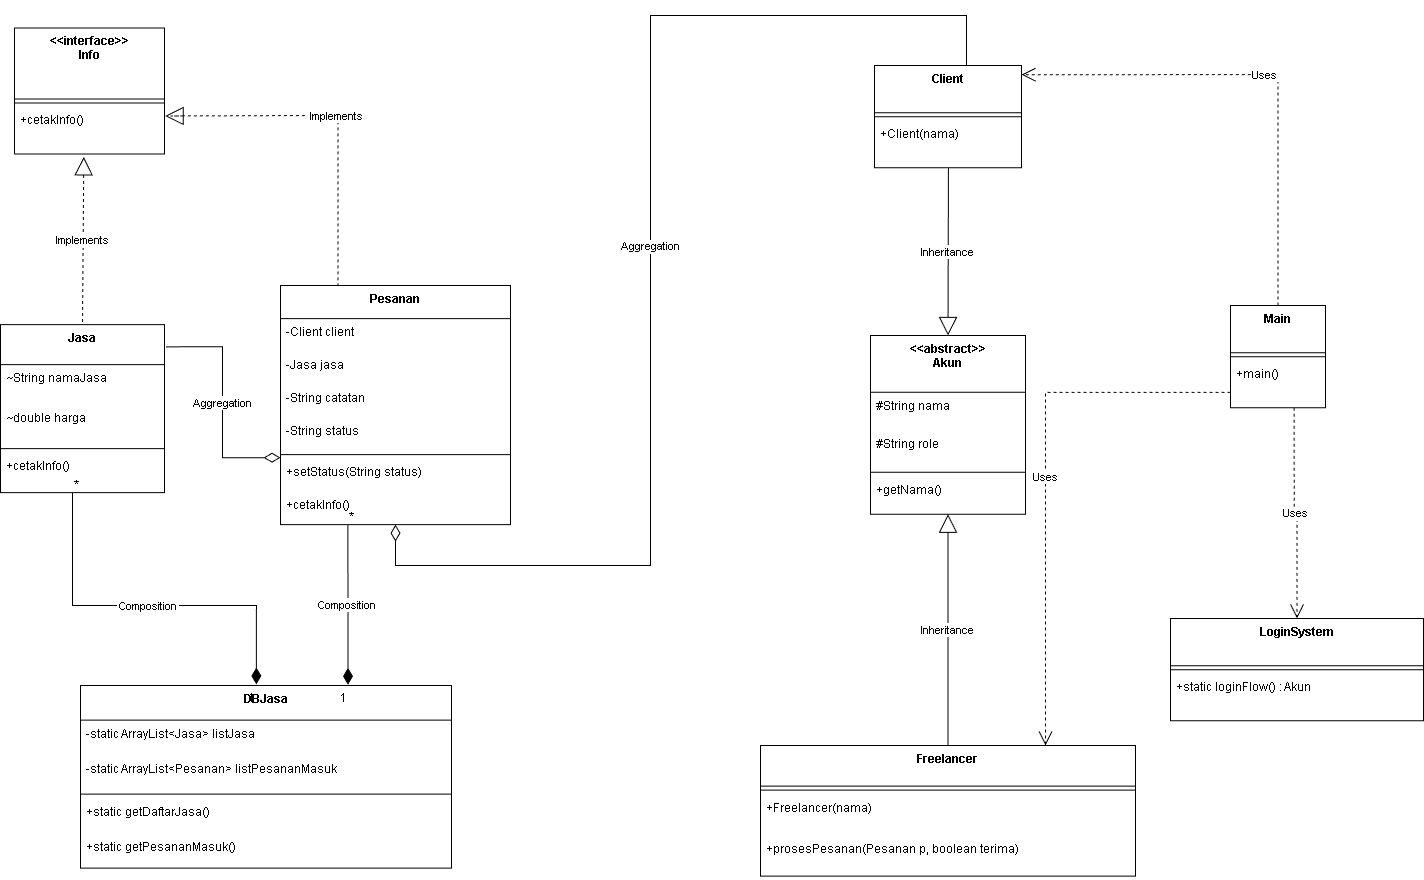

The diagram above was exported from draw.io. Its source (the exported page's mxGraphModel, read from the mxfile embedded in the PNG):
<mxGraphModel dx="1301" dy="784" grid="1" gridSize="10" guides="1" tooltips="1" connect="1" arrows="1" fold="1" page="1" pageScale="1" pageWidth="1600" pageHeight="1200" math="0" shadow="0">
  <root>
    <mxCell id="0" />
    <mxCell id="1" parent="0" />
    <mxCell id="apnjvZoK60EJH3lKnT1t-1" parent="1" style="swimlane;fontStyle=1;align=center;verticalAlign=top;childLayout=stackLayout;horizontal=1;startSize=70.99609375;horizontalStack=0;resizeParent=1;resizeParentMax=0;resizeLast=0;collapsible=0;marginBottom=0;" value="&lt;&lt;interface&gt;&gt;&#10;Info" vertex="1">
      <mxGeometry height="125.99609375" width="150" x="64" y="42.47" as="geometry" />
    </mxCell>
    <mxCell id="apnjvZoK60EJH3lKnT1t-2" parent="apnjvZoK60EJH3lKnT1t-1" style="line;strokeWidth=1;fillColor=none;align=left;verticalAlign=middle;spacingTop=-1;spacingLeft=3;spacingRight=3;rotatable=0;labelPosition=right;points=[];portConstraint=eastwest;strokeColor=inherit;" vertex="1">
      <mxGeometry height="8" width="150" y="70.99609375" as="geometry" />
    </mxCell>
    <mxCell id="apnjvZoK60EJH3lKnT1t-3" parent="apnjvZoK60EJH3lKnT1t-1" style="text;strokeColor=none;fillColor=none;align=left;verticalAlign=top;spacingLeft=4;spacingRight=4;overflow=hidden;rotatable=0;points=[[0,0.5],[1,0.5]];portConstraint=eastwest;" value="+cetakInfo()" vertex="1">
      <mxGeometry height="47" width="150" y="78.99609375" as="geometry" />
    </mxCell>
    <mxCell id="apnjvZoK60EJH3lKnT1t-4" parent="1" style="swimlane;fontStyle=1;align=center;verticalAlign=top;childLayout=stackLayout;horizontal=1;startSize=56.72300720214844;horizontalStack=0;resizeParent=1;resizeParentMax=0;resizeLast=0;collapsible=0;marginBottom=0;" value="&lt;&lt;abstract&gt;&gt;&#10;Akun" vertex="1">
      <mxGeometry height="178.72300720214844" width="155" x="920" y="350" as="geometry" />
    </mxCell>
    <mxCell id="apnjvZoK60EJH3lKnT1t-5" parent="apnjvZoK60EJH3lKnT1t-4" style="text;strokeColor=none;fillColor=none;align=left;verticalAlign=top;spacingLeft=4;spacingRight=4;overflow=hidden;rotatable=0;points=[[0,0.5],[1,0.5]];portConstraint=eastwest;" value="#String nama" vertex="1">
      <mxGeometry height="38" width="155" y="56.72300720214844" as="geometry" />
    </mxCell>
    <mxCell id="apnjvZoK60EJH3lKnT1t-6" parent="apnjvZoK60EJH3lKnT1t-4" style="text;strokeColor=none;fillColor=none;align=left;verticalAlign=top;spacingLeft=4;spacingRight=4;overflow=hidden;rotatable=0;points=[[0,0.5],[1,0.5]];portConstraint=eastwest;" value="#String role" vertex="1">
      <mxGeometry height="38" width="155" y="94.72300720214844" as="geometry" />
    </mxCell>
    <mxCell id="apnjvZoK60EJH3lKnT1t-7" parent="apnjvZoK60EJH3lKnT1t-4" style="line;strokeWidth=1;fillColor=none;align=left;verticalAlign=middle;spacingTop=-1;spacingLeft=3;spacingRight=3;rotatable=0;labelPosition=right;points=[];portConstraint=eastwest;strokeColor=inherit;" vertex="1">
      <mxGeometry height="8" width="155" y="132.72300720214844" as="geometry" />
    </mxCell>
    <mxCell id="apnjvZoK60EJH3lKnT1t-8" parent="apnjvZoK60EJH3lKnT1t-4" style="text;strokeColor=none;fillColor=none;align=left;verticalAlign=top;spacingLeft=4;spacingRight=4;overflow=hidden;rotatable=0;points=[[0,0.5],[1,0.5]];portConstraint=eastwest;" value="+getNama()" vertex="1">
      <mxGeometry height="38" width="155" y="140.72300720214844" as="geometry" />
    </mxCell>
    <mxCell id="apnjvZoK60EJH3lKnT1t-10" parent="1" style="swimlane;fontStyle=1;align=center;verticalAlign=top;childLayout=stackLayout;horizontal=1;startSize=47.197915649414064;horizontalStack=0;resizeParent=1;resizeParentMax=0;resizeLast=0;collapsible=0;marginBottom=0;" value="Client" vertex="1">
      <mxGeometry height="102.19791564941406" width="147" x="924" y="80.00000000000003" as="geometry" />
    </mxCell>
    <mxCell id="apnjvZoK60EJH3lKnT1t-11" parent="apnjvZoK60EJH3lKnT1t-10" style="line;strokeWidth=1;fillColor=none;align=left;verticalAlign=middle;spacingTop=-1;spacingLeft=3;spacingRight=3;rotatable=0;labelPosition=right;points=[];portConstraint=eastwest;strokeColor=inherit;" vertex="1">
      <mxGeometry height="8" width="147" y="47.197915649414064" as="geometry" />
    </mxCell>
    <mxCell id="apnjvZoK60EJH3lKnT1t-12" parent="apnjvZoK60EJH3lKnT1t-10" style="text;strokeColor=none;fillColor=none;align=left;verticalAlign=top;spacingLeft=4;spacingRight=4;overflow=hidden;rotatable=0;points=[[0,0.5],[1,0.5]];portConstraint=eastwest;" value="+Client(nama)" vertex="1">
      <mxGeometry height="47" width="147" y="55.197915649414064" as="geometry" />
    </mxCell>
    <mxCell id="apnjvZoK60EJH3lKnT1t-13" parent="1" style="swimlane;fontStyle=1;align=center;verticalAlign=top;childLayout=stackLayout;horizontal=1;startSize=40.56919642857143;horizontalStack=0;resizeParent=1;resizeParentMax=0;resizeLast=0;collapsible=0;marginBottom=0;" value="Freelancer" vertex="1">
      <mxGeometry height="130.56919642857144" width="375" x="810" y="760" as="geometry" />
    </mxCell>
    <mxCell id="apnjvZoK60EJH3lKnT1t-14" parent="apnjvZoK60EJH3lKnT1t-13" style="line;strokeWidth=1;fillColor=none;align=left;verticalAlign=middle;spacingTop=-1;spacingLeft=3;spacingRight=3;rotatable=0;labelPosition=right;points=[];portConstraint=eastwest;strokeColor=inherit;" vertex="1">
      <mxGeometry height="8" width="375" y="40.56919642857143" as="geometry" />
    </mxCell>
    <mxCell id="apnjvZoK60EJH3lKnT1t-15" parent="apnjvZoK60EJH3lKnT1t-13" style="text;strokeColor=none;fillColor=none;align=left;verticalAlign=top;spacingLeft=4;spacingRight=4;overflow=hidden;rotatable=0;points=[[0,0.5],[1,0.5]];portConstraint=eastwest;" value="+Freelancer(nama)" vertex="1">
      <mxGeometry height="41" width="375" y="48.56919642857143" as="geometry" />
    </mxCell>
    <mxCell id="apnjvZoK60EJH3lKnT1t-16" parent="apnjvZoK60EJH3lKnT1t-13" style="text;strokeColor=none;fillColor=none;align=left;verticalAlign=top;spacingLeft=4;spacingRight=4;overflow=hidden;rotatable=0;points=[[0,0.5],[1,0.5]];portConstraint=eastwest;" value="+prosesPesanan(Pesanan p, boolean terima)" vertex="1">
      <mxGeometry height="41" width="375" y="89.56919642857143" as="geometry" />
    </mxCell>
    <mxCell id="apnjvZoK60EJH3lKnT1t-17" parent="1" style="swimlane;fontStyle=1;align=center;verticalAlign=top;childLayout=stackLayout;horizontal=1;startSize=39.99739456176758;horizontalStack=0;resizeParent=1;resizeParentMax=0;resizeLast=0;collapsible=0;marginBottom=0;" value="Jasa" vertex="1">
      <mxGeometry height="167.99739456176758" width="164" x="50" y="339.14" as="geometry" />
    </mxCell>
    <mxCell id="apnjvZoK60EJH3lKnT1t-18" parent="apnjvZoK60EJH3lKnT1t-17" style="text;strokeColor=none;fillColor=none;align=left;verticalAlign=top;spacingLeft=4;spacingRight=4;overflow=hidden;rotatable=0;points=[[0,0.5],[1,0.5]];portConstraint=eastwest;" value="~String namaJasa" vertex="1">
      <mxGeometry height="40" width="164" y="39.99739456176758" as="geometry" />
    </mxCell>
    <mxCell id="apnjvZoK60EJH3lKnT1t-19" parent="apnjvZoK60EJH3lKnT1t-17" style="text;strokeColor=none;fillColor=none;align=left;verticalAlign=top;spacingLeft=4;spacingRight=4;overflow=hidden;rotatable=0;points=[[0,0.5],[1,0.5]];portConstraint=eastwest;" value="~double harga" vertex="1">
      <mxGeometry height="40" width="164" y="79.99739456176758" as="geometry" />
    </mxCell>
    <mxCell id="apnjvZoK60EJH3lKnT1t-20" parent="apnjvZoK60EJH3lKnT1t-17" style="line;strokeWidth=1;fillColor=none;align=left;verticalAlign=middle;spacingTop=-1;spacingLeft=3;spacingRight=3;rotatable=0;labelPosition=right;points=[];portConstraint=eastwest;strokeColor=inherit;" vertex="1">
      <mxGeometry height="8" width="164" y="119.99739456176758" as="geometry" />
    </mxCell>
    <mxCell id="apnjvZoK60EJH3lKnT1t-21" parent="apnjvZoK60EJH3lKnT1t-17" style="text;strokeColor=none;fillColor=none;align=left;verticalAlign=top;spacingLeft=4;spacingRight=4;overflow=hidden;rotatable=0;points=[[0,0.5],[1,0.5]];portConstraint=eastwest;" value="+cetakInfo()" vertex="1">
      <mxGeometry height="40" width="164" y="127.99739456176758" as="geometry" />
    </mxCell>
    <mxCell id="apnjvZoK60EJH3lKnT1t-22" parent="1" style="swimlane;fontStyle=1;align=center;verticalAlign=top;childLayout=stackLayout;horizontal=1;startSize=33.14025224958147;horizontalStack=0;resizeParent=1;resizeParentMax=0;resizeLast=0;collapsible=0;marginBottom=0;" value="Pesanan" vertex="1">
      <mxGeometry height="239.14025224958147" width="230" x="330" y="300" as="geometry" />
    </mxCell>
    <mxCell id="apnjvZoK60EJH3lKnT1t-23" parent="apnjvZoK60EJH3lKnT1t-22" style="text;strokeColor=none;fillColor=none;align=left;verticalAlign=top;spacingLeft=4;spacingRight=4;overflow=hidden;rotatable=0;points=[[0,0.5],[1,0.5]];portConstraint=eastwest;" value="-Client client" vertex="1">
      <mxGeometry height="33" width="230" y="33.14025224958147" as="geometry" />
    </mxCell>
    <mxCell id="apnjvZoK60EJH3lKnT1t-24" parent="apnjvZoK60EJH3lKnT1t-22" style="text;strokeColor=none;fillColor=none;align=left;verticalAlign=top;spacingLeft=4;spacingRight=4;overflow=hidden;rotatable=0;points=[[0,0.5],[1,0.5]];portConstraint=eastwest;" value="-Jasa jasa" vertex="1">
      <mxGeometry height="33" width="230" y="66.14025224958147" as="geometry" />
    </mxCell>
    <mxCell id="apnjvZoK60EJH3lKnT1t-25" parent="apnjvZoK60EJH3lKnT1t-22" style="text;strokeColor=none;fillColor=none;align=left;verticalAlign=top;spacingLeft=4;spacingRight=4;overflow=hidden;rotatable=0;points=[[0,0.5],[1,0.5]];portConstraint=eastwest;" value="-String catatan" vertex="1">
      <mxGeometry height="33" width="230" y="99.14025224958147" as="geometry" />
    </mxCell>
    <mxCell id="apnjvZoK60EJH3lKnT1t-26" parent="apnjvZoK60EJH3lKnT1t-22" style="text;strokeColor=none;fillColor=none;align=left;verticalAlign=top;spacingLeft=4;spacingRight=4;overflow=hidden;rotatable=0;points=[[0,0.5],[1,0.5]];portConstraint=eastwest;" value="-String status" vertex="1">
      <mxGeometry height="33" width="230" y="132.14025224958147" as="geometry" />
    </mxCell>
    <mxCell id="apnjvZoK60EJH3lKnT1t-27" parent="apnjvZoK60EJH3lKnT1t-22" style="line;strokeWidth=1;fillColor=none;align=left;verticalAlign=middle;spacingTop=-1;spacingLeft=3;spacingRight=3;rotatable=0;labelPosition=right;points=[];portConstraint=eastwest;strokeColor=inherit;" vertex="1">
      <mxGeometry height="8" width="230" y="165.14025224958147" as="geometry" />
    </mxCell>
    <mxCell id="apnjvZoK60EJH3lKnT1t-28" parent="apnjvZoK60EJH3lKnT1t-22" style="text;strokeColor=none;fillColor=none;align=left;verticalAlign=top;spacingLeft=4;spacingRight=4;overflow=hidden;rotatable=0;points=[[0,0.5],[1,0.5]];portConstraint=eastwest;" value="+setStatus(String status)" vertex="1">
      <mxGeometry height="33" width="230" y="173.14025224958147" as="geometry" />
    </mxCell>
    <mxCell id="apnjvZoK60EJH3lKnT1t-29" parent="apnjvZoK60EJH3lKnT1t-22" style="text;strokeColor=none;fillColor=none;align=left;verticalAlign=top;spacingLeft=4;spacingRight=4;overflow=hidden;rotatable=0;points=[[0,0.5],[1,0.5]];portConstraint=eastwest;" value="+cetakInfo()" vertex="1">
      <mxGeometry height="33" width="230" y="206.14025224958147" as="geometry" />
    </mxCell>
    <mxCell id="apnjvZoK60EJH3lKnT1t-30" parent="1" style="swimlane;fontStyle=1;align=center;verticalAlign=top;childLayout=stackLayout;horizontal=1;startSize=34.6640625;horizontalStack=0;resizeParent=1;resizeParentMax=0;resizeLast=0;collapsible=0;marginBottom=0;" value="DBJasa" vertex="1">
      <mxGeometry height="182.6640625" width="371" x="130" y="700" as="geometry" />
    </mxCell>
    <mxCell id="apnjvZoK60EJH3lKnT1t-31" parent="apnjvZoK60EJH3lKnT1t-30" style="text;strokeColor=none;fillColor=none;align=left;verticalAlign=top;spacingLeft=4;spacingRight=4;overflow=hidden;rotatable=0;points=[[0,0.5],[1,0.5]];portConstraint=eastwest;" value="-static ArrayList&lt;Jasa&gt; listJasa" vertex="1">
      <mxGeometry height="35" width="371" y="34.6640625" as="geometry" />
    </mxCell>
    <mxCell id="apnjvZoK60EJH3lKnT1t-32" parent="apnjvZoK60EJH3lKnT1t-30" style="text;strokeColor=none;fillColor=none;align=left;verticalAlign=top;spacingLeft=4;spacingRight=4;overflow=hidden;rotatable=0;points=[[0,0.5],[1,0.5]];portConstraint=eastwest;" value="-static ArrayList&lt;Pesanan&gt; listPesananMasuk" vertex="1">
      <mxGeometry height="35" width="371" y="69.6640625" as="geometry" />
    </mxCell>
    <mxCell id="apnjvZoK60EJH3lKnT1t-33" parent="apnjvZoK60EJH3lKnT1t-30" style="line;strokeWidth=1;fillColor=none;align=left;verticalAlign=middle;spacingTop=-1;spacingLeft=3;spacingRight=3;rotatable=0;labelPosition=right;points=[];portConstraint=eastwest;strokeColor=inherit;" vertex="1">
      <mxGeometry height="8" width="371" y="104.6640625" as="geometry" />
    </mxCell>
    <mxCell id="apnjvZoK60EJH3lKnT1t-35" parent="apnjvZoK60EJH3lKnT1t-30" style="text;strokeColor=none;fillColor=none;align=left;verticalAlign=top;spacingLeft=4;spacingRight=4;overflow=hidden;rotatable=0;points=[[0,0.5],[1,0.5]];portConstraint=eastwest;" value="+static getDaftarJasa()" vertex="1">
      <mxGeometry height="35" width="371" y="112.6640625" as="geometry" />
    </mxCell>
    <mxCell id="apnjvZoK60EJH3lKnT1t-36" parent="apnjvZoK60EJH3lKnT1t-30" style="text;strokeColor=none;fillColor=none;align=left;verticalAlign=top;spacingLeft=4;spacingRight=4;overflow=hidden;rotatable=0;points=[[0,0.5],[1,0.5]];portConstraint=eastwest;" value="+static getPesananMasuk()" vertex="1">
      <mxGeometry height="35" width="371" y="147.6640625" as="geometry" />
    </mxCell>
    <mxCell id="apnjvZoK60EJH3lKnT1t-37" parent="1" style="swimlane;fontStyle=1;align=center;verticalAlign=top;childLayout=stackLayout;horizontal=1;startSize=47.197915649414064;horizontalStack=0;resizeParent=1;resizeParentMax=0;resizeLast=0;collapsible=0;marginBottom=0;" value="LoginSystem" vertex="1">
      <mxGeometry height="102.19791564941406" width="253" x="1220" y="633" as="geometry" />
    </mxCell>
    <mxCell id="apnjvZoK60EJH3lKnT1t-38" parent="apnjvZoK60EJH3lKnT1t-37" style="line;strokeWidth=1;fillColor=none;align=left;verticalAlign=middle;spacingTop=-1;spacingLeft=3;spacingRight=3;rotatable=0;labelPosition=right;points=[];portConstraint=eastwest;strokeColor=inherit;" vertex="1">
      <mxGeometry height="8" width="253" y="47.197915649414064" as="geometry" />
    </mxCell>
    <mxCell id="apnjvZoK60EJH3lKnT1t-39" parent="apnjvZoK60EJH3lKnT1t-37" style="text;strokeColor=none;fillColor=none;align=left;verticalAlign=top;spacingLeft=4;spacingRight=4;overflow=hidden;rotatable=0;points=[[0,0.5],[1,0.5]];portConstraint=eastwest;" value="+static loginFlow() : Akun" vertex="1">
      <mxGeometry height="47" width="253" y="55.197915649414064" as="geometry" />
    </mxCell>
    <mxCell id="apnjvZoK60EJH3lKnT1t-40" parent="1" style="swimlane;fontStyle=1;align=center;verticalAlign=top;childLayout=stackLayout;horizontal=1;startSize=47.197915649414064;horizontalStack=0;resizeParent=1;resizeParentMax=0;resizeLast=0;collapsible=0;marginBottom=0;" value="Main" vertex="1">
      <mxGeometry height="102.19791564941406" width="95" x="1280" y="320" as="geometry" />
    </mxCell>
    <mxCell id="apnjvZoK60EJH3lKnT1t-41" parent="apnjvZoK60EJH3lKnT1t-40" style="line;strokeWidth=1;fillColor=none;align=left;verticalAlign=middle;spacingTop=-1;spacingLeft=3;spacingRight=3;rotatable=0;labelPosition=right;points=[];portConstraint=eastwest;strokeColor=inherit;" vertex="1">
      <mxGeometry height="8" width="95" y="47.197915649414064" as="geometry" />
    </mxCell>
    <mxCell id="apnjvZoK60EJH3lKnT1t-42" parent="apnjvZoK60EJH3lKnT1t-40" style="text;strokeColor=none;fillColor=none;align=left;verticalAlign=top;spacingLeft=4;spacingRight=4;overflow=hidden;rotatable=0;points=[[0,0.5],[1,0.5]];portConstraint=eastwest;" value="+main()" vertex="1">
      <mxGeometry height="47" width="95" y="55.197915649414064" as="geometry" />
    </mxCell>
    <mxCell id="apnjvZoK60EJH3lKnT1t-43" edge="1" parent="1" source="apnjvZoK60EJH3lKnT1t-4" style="startArrow=block;startSize=16;startFill=0;endArrow=none;exitX=0.5;exitY=0;entryX=0.503;entryY=1.012;rounded=0;entryDx=0;entryDy=0;entryPerimeter=0;exitDx=0;exitDy=0;" target="apnjvZoK60EJH3lKnT1t-12" value="Inheritance">
      <mxGeometry relative="1" as="geometry" />
    </mxCell>
    <mxCell id="apnjvZoK60EJH3lKnT1t-44" edge="1" parent="1" source="apnjvZoK60EJH3lKnT1t-4" style="startArrow=block;startSize=16;startFill=0;endArrow=none;exitX=0.5;exitY=1;entryX=0.5;entryY=0;rounded=0;edgeStyle=orthogonalEdgeStyle;entryDx=0;entryDy=0;" target="apnjvZoK60EJH3lKnT1t-13" value="Inheritance">
      <mxGeometry relative="1" as="geometry" />
    </mxCell>
    <mxCell id="apnjvZoK60EJH3lKnT1t-45" edge="1" parent="1" source="apnjvZoK60EJH3lKnT1t-3" style="dashed=1;startArrow=block;startSize=16;startFill=0;endArrow=none;exitX=0.462;exitY=1.062;entryX=0.5;entryY=0;rounded=0;entryDx=0;entryDy=0;exitDx=0;exitDy=0;exitPerimeter=0;" target="apnjvZoK60EJH3lKnT1t-17" value="Implements">
      <mxGeometry relative="1" as="geometry" />
    </mxCell>
    <mxCell id="apnjvZoK60EJH3lKnT1t-46" edge="1" parent="1" source="apnjvZoK60EJH3lKnT1t-3" style="dashed=1;startArrow=block;startSize=16;startFill=0;endArrow=none;entryX=0.25;entryY=0;rounded=0;edgeStyle=orthogonalEdgeStyle;entryDx=0;entryDy=0;exitX=1.004;exitY=0.192;exitDx=0;exitDy=0;exitPerimeter=0;" target="apnjvZoK60EJH3lKnT1t-22" value="Implements">
      <mxGeometry relative="1" as="geometry">
        <Array as="points">
          <mxPoint x="220" y="131" />
          <mxPoint x="380" y="130" />
          <mxPoint x="388" y="130" />
        </Array>
        <mxPoint x="270" y="130" as="sourcePoint" />
      </mxGeometry>
    </mxCell>
    <mxCell id="apnjvZoK60EJH3lKnT1t-47" edge="1" parent="1" source="apnjvZoK60EJH3lKnT1t-22" style="startArrow=diamondThin;startSize=14;startFill=0;endArrow=none;exitX=0.5;exitY=1;entryX=0.5;entryY=0;rounded=0;edgeStyle=orthogonalEdgeStyle;entryDx=0;entryDy=0;" target="apnjvZoK60EJH3lKnT1t-10" value="Aggregation">
      <mxGeometry relative="1" as="geometry">
        <Array as="points">
          <mxPoint x="445" y="580" />
          <mxPoint x="700" y="580" />
          <mxPoint x="700" y="30" />
          <mxPoint x="1016" y="30" />
        </Array>
      </mxGeometry>
    </mxCell>
    <mxCell id="apnjvZoK60EJH3lKnT1t-48" edge="1" parent="1" source="apnjvZoK60EJH3lKnT1t-22" style="startArrow=diamondThin;startSize=14;startFill=0;endArrow=none;exitX=0;exitY=0.72;entryX=1.009;entryY=0.132;rounded=0;edgeStyle=orthogonalEdgeStyle;entryDx=0;entryDy=0;entryPerimeter=0;" target="apnjvZoK60EJH3lKnT1t-17" value="Aggregation">
      <mxGeometry relative="1" as="geometry" />
    </mxCell>
    <mxCell id="apnjvZoK60EJH3lKnT1t-49" edge="1" parent="1" source="apnjvZoK60EJH3lKnT1t-30" style="startArrow=diamondThin;startSize=14;startFill=1;endArrow=none;entryX=0.439;entryY=1.009;rounded=0;edgeStyle=orthogonalEdgeStyle;entryDx=0;entryDy=0;entryPerimeter=0;exitX=0.474;exitY=-0.006;exitDx=0;exitDy=0;exitPerimeter=0;" target="apnjvZoK60EJH3lKnT1t-21" value="Composition">
      <mxGeometry relative="1" as="geometry">
        <Array as="points">
          <mxPoint x="306" y="620" />
          <mxPoint x="122" y="620" />
        </Array>
        <mxPoint x="310" y="670" as="sourcePoint" />
      </mxGeometry>
    </mxCell>
    <mxCell id="apnjvZoK60EJH3lKnT1t-50" parent="apnjvZoK60EJH3lKnT1t-49" style="edgeLabel;resizable=0;labelBackgroundColor=none;fontSize=12;align=right;verticalAlign=top;" value="1" vertex="1">
      <mxGeometry relative="1" x="-1" as="geometry" />
    </mxCell>
    <mxCell id="apnjvZoK60EJH3lKnT1t-51" parent="apnjvZoK60EJH3lKnT1t-49" style="edgeLabel;resizable=0;labelBackgroundColor=none;fontSize=12;align=left;verticalAlign=bottom;" value="*" vertex="1">
      <mxGeometry relative="1" x="1" as="geometry" />
    </mxCell>
    <mxCell id="apnjvZoK60EJH3lKnT1t-52" edge="1" parent="1" source="apnjvZoK60EJH3lKnT1t-30" style="startArrow=diamondThin;startSize=14;startFill=1;endArrow=none;entryX=0.293;entryY=1.006;rounded=0;edgeStyle=orthogonalEdgeStyle;exitX=0.721;exitY=-0.004;exitDx=0;exitDy=0;exitPerimeter=0;entryDx=0;entryDy=0;entryPerimeter=0;" target="apnjvZoK60EJH3lKnT1t-29" value="Composition">
      <mxGeometry relative="1" as="geometry">
        <mxPoint x="440" y="610" as="sourcePoint" />
      </mxGeometry>
    </mxCell>
    <mxCell id="apnjvZoK60EJH3lKnT1t-53" parent="apnjvZoK60EJH3lKnT1t-52" style="edgeLabel;resizable=0;labelBackgroundColor=none;fontSize=12;align=right;verticalAlign=top;" value="1" vertex="1">
      <mxGeometry relative="1" x="-1" as="geometry" />
    </mxCell>
    <mxCell id="apnjvZoK60EJH3lKnT1t-54" parent="apnjvZoK60EJH3lKnT1t-52" style="edgeLabel;resizable=0;labelBackgroundColor=none;fontSize=12;align=left;verticalAlign=bottom;" value="*" vertex="1">
      <mxGeometry relative="1" x="1" as="geometry" />
    </mxCell>
    <mxCell id="apnjvZoK60EJH3lKnT1t-55" edge="1" parent="1" source="apnjvZoK60EJH3lKnT1t-40" style="dashed=1;startArrow=none;endArrow=open;endSize=12;exitX=0.67;exitY=1;entryX=0.5;entryY=0;rounded=0;edgeStyle=orthogonalEdgeStyle;" target="apnjvZoK60EJH3lKnT1t-37" value="Uses">
      <mxGeometry relative="1" as="geometry" />
    </mxCell>
    <mxCell id="apnjvZoK60EJH3lKnT1t-56" edge="1" parent="1" source="apnjvZoK60EJH3lKnT1t-40" style="dashed=1;startArrow=none;endArrow=open;endSize=12;exitX=0;exitY=0.85;entryX=0.76;entryY=0;rounded=0;edgeStyle=orthogonalEdgeStyle;" target="apnjvZoK60EJH3lKnT1t-13" value="Uses">
      <mxGeometry relative="1" as="geometry" />
    </mxCell>
    <mxCell id="apnjvZoK60EJH3lKnT1t-57" edge="1" parent="1" source="apnjvZoK60EJH3lKnT1t-40" style="dashed=1;startArrow=none;endArrow=open;endSize=12;exitX=0.5;exitY=0;entryX=1;entryY=0.09;rounded=0;edgeStyle=orthogonalEdgeStyle;exitDx=0;exitDy=0;" target="apnjvZoK60EJH3lKnT1t-10" value="Uses">
      <mxGeometry relative="1" as="geometry" />
    </mxCell>
  </root>
</mxGraphModel>